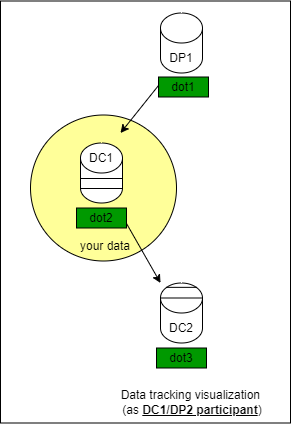

The diagram above was exported from draw.io. Its source (the exported page's mxGraphModel, read from the mxfile embedded in the PNG):
<mxGraphModel dx="4688" dy="1153" grid="1" gridSize="10" guides="1" tooltips="1" connect="1" arrows="1" fold="1" page="1" pageScale="1" pageWidth="850" pageHeight="1100" math="0" shadow="0">
  <root>
    <mxCell id="0" />
    <mxCell id="1" parent="0" />
    <mxCell id="2" value="" style="rounded=0;whiteSpace=wrap;html=1;" vertex="1" parent="1">
      <mxGeometry x="-2422" y="1345.5" width="290" height="422" as="geometry" />
    </mxCell>
    <mxCell id="3" value="" style="shape=cylinder3;whiteSpace=wrap;html=1;boundedLbl=1;backgroundOutline=1;size=15;" vertex="1" parent="1">
      <mxGeometry x="-2262" y="1357.5" width="42" height="60" as="geometry" />
    </mxCell>
    <mxCell id="4" value="" style="group" connectable="0" vertex="1" parent="1">
      <mxGeometry x="-2342" y="1487.5" width="101" height="118" as="geometry" />
    </mxCell>
    <mxCell id="5" value="" style="ellipse;whiteSpace=wrap;html=1;aspect=fixed;fillColor=#FFFF99;" vertex="1" parent="4">
      <mxGeometry x="-50" y="-28" width="146" height="146" as="geometry" />
    </mxCell>
    <mxCell id="6" value="" style="shape=cylinder3;whiteSpace=wrap;html=1;boundedLbl=1;backgroundOutline=1;size=15;" vertex="1" parent="4">
      <mxGeometry width="42" height="60" as="geometry" />
    </mxCell>
    <mxCell id="7" value="" style="endArrow=none;html=1;rounded=0;exitX=0;exitY=0;exitDx=0;exitDy=37.50000000000001;exitPerimeter=0;entryX=0;entryY=0.75;entryDx=0;entryDy=0;" edge="1" parent="4">
      <mxGeometry width="50" height="50" relative="1" as="geometry">
        <mxPoint y="35.50000000000006" as="sourcePoint" />
        <mxPoint x="42" y="35.50000000000006" as="targetPoint" />
      </mxGeometry>
    </mxCell>
    <mxCell id="8" value="" style="endArrow=none;html=1;rounded=0;exitX=0;exitY=0;exitDx=0;exitDy=37.50000000000001;exitPerimeter=0;entryX=0;entryY=0.75;entryDx=0;entryDy=0;" edge="1" parent="4">
      <mxGeometry width="50" height="50" relative="1" as="geometry">
        <mxPoint y="45.50000000000006" as="sourcePoint" />
        <mxPoint x="42" y="45.50000000000006" as="targetPoint" />
      </mxGeometry>
    </mxCell>
    <mxCell id="9" value="DC1" style="text;html=1;align=center;verticalAlign=middle;whiteSpace=wrap;rounded=0;" vertex="1" parent="4">
      <mxGeometry x="-9" width="60" height="30" as="geometry" />
    </mxCell>
    <mxCell id="10" value="your data" style="text;html=1;align=center;verticalAlign=middle;whiteSpace=wrap;rounded=0;" vertex="1" parent="4">
      <mxGeometry x="-5" y="88" width="60" height="30" as="geometry" />
    </mxCell>
    <mxCell id="11" value="" style="group" connectable="0" vertex="1" parent="1">
      <mxGeometry x="-2262" y="1627.5" width="51" height="60" as="geometry" />
    </mxCell>
    <mxCell id="12" value="" style="shape=cylinder3;whiteSpace=wrap;html=1;boundedLbl=1;backgroundOutline=1;size=15;" vertex="1" parent="11">
      <mxGeometry width="42" height="60" as="geometry" />
    </mxCell>
    <mxCell id="13" value="" style="endArrow=none;html=1;rounded=0;exitX=0.855;exitY=0;exitDx=0;exitDy=4.35;exitPerimeter=0;entryX=0.145;entryY=0;entryDx=0;entryDy=4.35;entryPerimeter=0;" edge="1" parent="11" source="12" target="12">
      <mxGeometry width="50" height="50" relative="1" as="geometry">
        <mxPoint x="52" y="110" as="sourcePoint" />
        <mxPoint x="12" y="90" as="targetPoint" />
      </mxGeometry>
    </mxCell>
    <mxCell id="14" value="" style="endArrow=none;html=1;rounded=0;exitX=1;exitY=0;exitDx=0;exitDy=15;exitPerimeter=0;entryX=0;entryY=0;entryDx=0;entryDy=15;entryPerimeter=0;" edge="1" parent="11" source="12" target="12">
      <mxGeometry width="50" height="50" relative="1" as="geometry">
        <mxPoint x="46" y="14" as="sourcePoint" />
        <mxPoint x="16" y="14" as="targetPoint" />
      </mxGeometry>
    </mxCell>
    <mxCell id="15" value="DC2" style="text;html=1;align=center;verticalAlign=middle;whiteSpace=wrap;rounded=0;" vertex="1" parent="11">
      <mxGeometry x="-9" y="30" width="60" height="30" as="geometry" />
    </mxCell>
    <mxCell id="16" value="DP1" style="text;html=1;align=center;verticalAlign=middle;whiteSpace=wrap;rounded=0;" vertex="1" parent="1">
      <mxGeometry x="-2271" y="1387.5" width="60" height="30" as="geometry" />
    </mxCell>
    <mxCell id="17" value="" style="endArrow=classic;html=1;rounded=0;" edge="1" parent="1">
      <mxGeometry width="50" height="50" relative="1" as="geometry">
        <mxPoint x="-2262" y="1427.5" as="sourcePoint" />
        <mxPoint x="-2302" y="1477.5" as="targetPoint" />
      </mxGeometry>
    </mxCell>
    <mxCell id="18" value="" style="endArrow=classic;html=1;rounded=0;" edge="1" parent="1">
      <mxGeometry width="50" height="50" relative="1" as="geometry">
        <mxPoint x="-2302" y="1557.5" as="sourcePoint" />
        <mxPoint x="-2262" y="1627.5" as="targetPoint" />
      </mxGeometry>
    </mxCell>
    <mxCell id="19" value="dot1" style="rounded=0;whiteSpace=wrap;html=1;fillColor=#009900;" vertex="1" parent="1">
      <mxGeometry x="-2264" y="1421.5" width="50" height="20" as="geometry" />
    </mxCell>
    <mxCell id="20" value="dot2" style="rounded=0;whiteSpace=wrap;html=1;fillColor=#009900;" vertex="1" parent="1">
      <mxGeometry x="-2346" y="1552.5" width="50" height="20" as="geometry" />
    </mxCell>
    <mxCell id="21" value="dot3" style="rounded=0;whiteSpace=wrap;html=1;fillColor=#009900;" vertex="1" parent="1">
      <mxGeometry x="-2266" y="1692.5" width="50" height="20" as="geometry" />
    </mxCell>
    <mxCell id="22" value="Data tracking visualization&amp;nbsp;&lt;div&gt;(as &lt;u&gt;&lt;b&gt;DC1/DP2 participant&lt;/b&gt;&lt;/u&gt;)&lt;/div&gt;" style="text;html=1;align=center;verticalAlign=middle;whiteSpace=wrap;rounded=0;" vertex="1" parent="1">
      <mxGeometry x="-2305" y="1731.5" width="150" height="30" as="geometry" />
    </mxCell>
  </root>
</mxGraphModel>